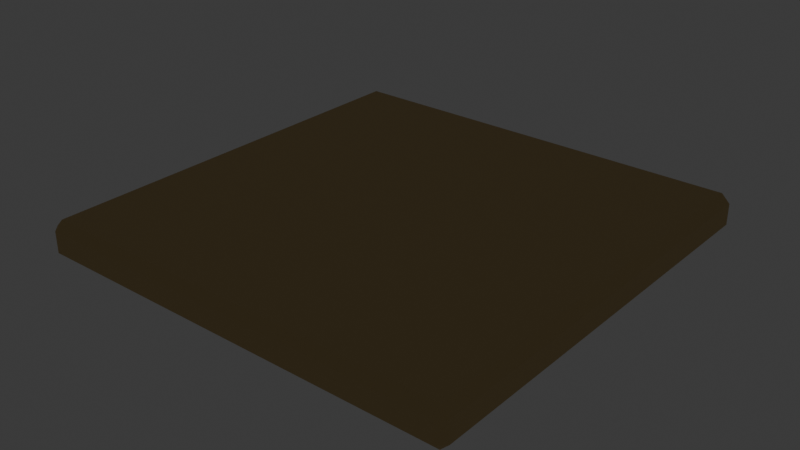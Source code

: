 # Source: source.blend  (saved by Blender 5.2.44; exported with 4.5.12 LTS)
import bpy
from mathutils import Matrix  # noqa: F401  (used for matrix-valued properties, if any)

bpy.ops.wm.read_factory_settings(use_empty=True)
scene = bpy.context.scene
scene.name = 'Scene'

# ---- collections
col_collection = bpy.data.collections.new('Collection'); scene.collection.children.link(col_collection)
col_ships_rowboat = bpy.data.collections.new('ships-rowboat'); scene.collection.children.link(col_ships_rowboat)
col_ships_dinghy = bpy.data.collections.new('ships-dinghy'); scene.collection.children.link(col_ships_dinghy)
col_ships_cutter = bpy.data.collections.new('ships-cutter'); scene.collection.children.link(col_ships_cutter)
col_ships_sloop = bpy.data.collections.new('ships-sloop'); scene.collection.children.link(col_ships_sloop)
col_ships_schooner = bpy.data.collections.new('ships-schooner'); scene.collection.children.link(col_ships_schooner)
col_ships_brig = bpy.data.collections.new('ships-brig'); scene.collection.children.link(col_ships_brig)
col_ships_frigate = bpy.data.collections.new('ships-frigate'); scene.collection.children.link(col_ships_frigate)
col_ships_galleon = bpy.data.collections.new('ships-galleon'); scene.collection.children.link(col_ships_galleon)
col_ships_carrack = bpy.data.collections.new('ships-carrack'); scene.collection.children.link(col_ships_carrack)
col_ships_junk = bpy.data.collections.new('ships-junk'); scene.collection.children.link(col_ships_junk)
col_ships_fishing_boat = bpy.data.collections.new('ships-fishing-boat'); scene.collection.children.link(col_ships_fishing_boat)
col_ships_paddle_steamer = bpy.data.collections.new('ships-paddle-steamer'); scene.collection.children.link(col_ships_paddle_steamer)
col_ships_ocean_steamer = bpy.data.collections.new('ships-ocean-steamer'); scene.collection.children.link(col_ships_ocean_steamer)
col_ships_ironclad = bpy.data.collections.new('ships-ironclad'); scene.collection.children.link(col_ships_ironclad)
col_submarines_diving_capsule = bpy.data.collections.new('submarines-diving-capsule'); scene.collection.children.link(col_submarines_diving_capsule)
col_submarines_research_sub = bpy.data.collections.new('submarines-research-sub'); scene.collection.children.link(col_submarines_research_sub)
col_submarines_tandem_sub = bpy.data.collections.new('submarines-tandem-sub'); scene.collection.children.link(col_submarines_tandem_sub)
col_submarines_torpedo_sub = bpy.data.collections.new('submarines-torpedo-sub'); scene.collection.children.link(col_submarines_torpedo_sub)
col_submarines_cargo_sub = bpy.data.collections.new('submarines-cargo-sub'); scene.collection.children.link(col_submarines_cargo_sub)
col_submarines_steampunk_sub = bpy.data.collections.new('submarines-steampunk-sub'); scene.collection.children.link(col_submarines_steampunk_sub)
col_coast_island = bpy.data.collections.new('coast-island'); scene.collection.children.link(col_coast_island)
col_coast_atoll = bpy.data.collections.new('coast-atoll'); scene.collection.children.link(col_coast_atoll)
col_coast_rocky_island = bpy.data.collections.new('coast-rocky-island'); scene.collection.children.link(col_coast_rocky_island)
col_coast_volcano = bpy.data.collections.new('coast-volcano'); scene.collection.children.link(col_coast_volcano)
col_coast_beach_straight = bpy.data.collections.new('coast-beach-straight'); scene.collection.children.link(col_coast_beach_straight)

# ---- materials (node trees are filled in below, after node groups)
mat_poly_surface = bpy.data.materials.new('poly.surface')
mat_poly_metal = bpy.data.materials.new('poly.metal')
mat_poly_glass = bpy.data.materials.new('poly.glass')
mat_poly_light = bpy.data.materials.new('poly.light')

# ---- material node trees
mat_poly_surface.use_nodes = True; mat_poly_surface.node_tree.nodes.clear()
_N = mat_poly_surface.node_tree.nodes; _L = mat_poly_surface.node_tree.links
n0 = _N.new('ShaderNodeBsdfPrincipled'); n0.name = 'Principled BSDF'; n0.location = (-200, 100)
n0.inputs[2].default_value = 0.8
n0.inputs[10].default_value = 0.005
n1 = _N.new('ShaderNodeOutputMaterial'); n1.name = 'Material Output'; n1.location = (200, 100)
n2 = _N.new('ShaderNodeVertexColor'); n2.name = 'Palette'; n2.location = (0, 0)
n2.layer_name = 'Color'
_L.new(n0.outputs[0], n1.inputs[0])
_L.new(n2.outputs[0], n0.inputs[0])
n1.is_active_output = True
mat_poly_metal.use_nodes = True; mat_poly_metal.node_tree.nodes.clear()
_N = mat_poly_metal.node_tree.nodes; _L = mat_poly_metal.node_tree.links
n0 = _N.new('ShaderNodeBsdfPrincipled'); n0.name = 'Principled BSDF'; n0.location = (-200, 100)
n0.inputs[1].default_value = 0.5
n0.inputs[2].default_value = 0.4
n0.inputs[10].default_value = 0.005
n1 = _N.new('ShaderNodeOutputMaterial'); n1.name = 'Material Output'; n1.location = (200, 100)
n2 = _N.new('ShaderNodeVertexColor'); n2.name = 'Palette'; n2.location = (0, 0)
n2.layer_name = 'Color'
_L.new(n0.outputs[0], n1.inputs[0])
_L.new(n2.outputs[0], n0.inputs[0])
n1.is_active_output = True
mat_poly_glass.use_nodes = True; mat_poly_glass.node_tree.nodes.clear()
_N = mat_poly_glass.node_tree.nodes; _L = mat_poly_glass.node_tree.links
n0 = _N.new('ShaderNodeBsdfPrincipled'); n0.name = 'Principled BSDF'; n0.location = (-200, 100)
n0.inputs[1].default_value = 0.25
n0.inputs[2].default_value = 0.22
n0.inputs[10].default_value = 0.005
n1 = _N.new('ShaderNodeOutputMaterial'); n1.name = 'Material Output'; n1.location = (200, 100)
n2 = _N.new('ShaderNodeVertexColor'); n2.name = 'Palette'; n2.location = (0, 0)
n2.layer_name = 'Color'
_L.new(n0.outputs[0], n1.inputs[0])
_L.new(n2.outputs[0], n0.inputs[0])
n1.is_active_output = True
mat_poly_light.use_nodes = True; mat_poly_light.node_tree.nodes.clear()
_N = mat_poly_light.node_tree.nodes; _L = mat_poly_light.node_tree.links
n0 = _N.new('ShaderNodeBsdfPrincipled'); n0.name = 'Principled BSDF'; n0.location = (-200, 100)
n0.inputs[10].default_value = 0.005
n0.inputs[28].default_value = 1.5
n1 = _N.new('ShaderNodeOutputMaterial'); n1.name = 'Material Output'; n1.location = (200, 100)
n2 = _N.new('ShaderNodeVertexColor'); n2.name = 'Palette'; n2.location = (0, 0)
n2.layer_name = 'Color'
_L.new(n0.outputs[0], n1.inputs[0])
_L.new(n2.outputs[0], n0.inputs[0])
_L.new(n2.outputs[0], n0.inputs[27])
n1.is_active_output = True

# ---- world
world_world = bpy.data.worlds.new('World'); scene.world = world_world
world_world.use_nodes = True; world_world.node_tree.nodes.clear()
_N = world_world.node_tree.nodes; _L = world_world.node_tree.links
n0 = _N.new('ShaderNodeOutputWorld'); n0.name = 'World Output'; n0.location = (200, 100)
n1 = _N.new('ShaderNodeBackground'); n1.name = 'Background'; n1.location = (-200, 100)
n1.inputs[0].default_value = (0.05088, 0.05088, 0.05088, 1.0)
_L.new(n1.outputs[0], n0.inputs[0])
n0.is_active_output = True
world_world.color = (0.05088, 0.05088, 0.05088)
world_world.sun_shadow_jitter_overblur = 0.0

# ---- meshes
me_coast_beach_straight__body = bpy.data.meshes.new('coast-beach-straight__body')
me_coast_beach_straight__body.from_pydata([(-1.923, 2.0, 0.077), (-1.923, 1.923, 0.0), (-2.0, 1.923, 0.077), (-1.923, -1.923, 0.0), (-1.923, -2.0, 0.077), (-2.0, -1.923, 0.077), (-1.923, 2.0, 0.273), (-2.0, 1.923, 0.273), (-1.923, 1.923, 0.35), (-1.923, -2.0, 0.273), (-1.923, -1.923, 0.35), (-2.0, -1.923, 0.273), (1.923, 2.0, 0.077), (2.0, 1.923, 0.077), (1.923, 1.923, 0.0), (1.923, -2.0, 0.077), (1.923, -1.923, 0.0), (2.0, -1.923, 0.077), (1.923, 2.0, 0.273), (1.923, 1.923, 0.35), (2.0, 1.923, 0.273), (1.923, -2.0, 0.273), (2.0, -1.923, 0.273), (1.923, -1.923, 0.35)], [], [(0, 1, 2), (3, 4, 5), (6, 7, 8), (9, 10, 11), (12, 13, 14), (15, 16, 17), (18, 19, 20), (21, 22, 23), (6, 0, 2, 7), (1, 3, 5, 2), (4, 9, 11, 5), (10, 8, 7, 11), (18, 6, 8, 19), (9, 21, 23, 10), (22, 20, 19, 23), (12, 18, 20, 13), (21, 15, 17, 22), (16, 14, 13, 17), (0, 12, 14, 1), (15, 4, 3, 16), (6, 18, 12, 0), (2, 5, 11, 7), (14, 16, 3, 1), (21, 9, 4, 15), (8, 10, 23, 19), (20, 22, 17, 13)])
_ca = me_coast_beach_straight__body.color_attributes.new('Color', 'FLOAT_COLOR', 'CORNER')
_ca.data.foreach_set('color', [0.5972, 0.4342, 0.1946, 1.0, 0.5972, 0.4342, 0.1946, 1.0, 0.5972, 0.4342, 0.1946, 1.0, 0.5972, 0.4342, 0.1946, 1.0, 0.5972, 0.4342, 0.1946, 1.0, 0.5972, 0.4342, 0.1946, 1.0, 0.5972, 0.4342, 0.1946, 1.0, 0.5972, 0.4342, 0.1946, 1.0, 0.5972, 0.4342, 0.1946, 1.0, 0.5972, 0.4342, 0.1946, 1.0, 0.5972, 0.4342, 0.1946, 1.0, 0.5972, 0.4342, 0.1946, 1.0, 0.5972, 0.4342, 0.1946, 1.0, 0.5972, 0.4342, 0.1946, 1.0, 0.5972, 0.4342, 0.1946, 1.0, 0.5972, 0.4342, 0.1946, 1.0, 0.5972, 0.4342, 0.1946, 1.0, 0.5972, 0.4342, 0.1946, 1.0, 0.5972, 0.4342, 0.1946, 1.0, 0.5972, 0.4342, 0.1946, 1.0, 0.5972, 0.4342, 0.1946, 1.0, 0.5972, 0.4342, 0.1946, 1.0, 0.5972, 0.4342, 0.1946, 1.0, 0.5972, 0.4342, 0.1946, 1.0, 0.5972, 0.4342, 0.1946, 1.0, 0.5972, 0.4342, 0.1946, 1.0, 0.5972, 0.4342, 0.1946, 1.0, 0.5972, 0.4342, 0.1946, 1.0, 0.5972, 0.4342, 0.1946, 1.0, 0.5972, 0.4342, 0.1946, 1.0, 0.5972, 0.4342, 0.1946, 1.0, 0.5972, 0.4342, 0.1946, 1.0, 0.5972, 0.4342, 0.1946, 1.0, 0.5972, 0.4342, 0.1946, 1.0, 0.5972, 0.4342, 0.1946, 1.0, 0.5972, 0.4342, 0.1946, 1.0, 0.5972, 0.4342, 0.1946, 1.0, 0.5972, 0.4342, 0.1946, 1.0, 0.5972, 0.4342, 0.1946, 1.0, 0.5972, 0.4342, 0.1946, 1.0, 0.5972, 0.4342, 0.1946, 1.0, 0.5972, 0.4342, 0.1946, 1.0, 0.5972, 0.4342, 0.1946, 1.0, 0.5972, 0.4342, 0.1946, 1.0, 0.5972, 0.4342, 0.1946, 1.0, 0.5972, 0.4342, 0.1946, 1.0, 0.5972, 0.4342, 0.1946, 1.0, 0.5972, 0.4342, 0.1946, 1.0, 0.5972, 0.4342, 0.1946, 1.0, 0.5972, 0.4342, 0.1946, 1.0, 0.5972, 0.4342, 0.1946, 1.0, 0.5972, 0.4342, 0.1946, 1.0, 0.5972, 0.4342, 0.1946, 1.0, 0.5972, 0.4342, 0.1946, 1.0, 0.5972, 0.4342, 0.1946, 1.0, 0.5972, 0.4342, 0.1946, 1.0, 0.5972, 0.4342, 0.1946, 1.0, 0.5972, 0.4342, 0.1946, 1.0, 0.5972, 0.4342, 0.1946, 1.0, 0.5972, 0.4342, 0.1946, 1.0, 0.5972, 0.4342, 0.1946, 1.0, 0.5972, 0.4342, 0.1946, 1.0, 0.5972, 0.4342, 0.1946, 1.0, 0.5972, 0.4342, 0.1946, 1.0, 0.5972, 0.4342, 0.1946, 1.0, 0.5972, 0.4342, 0.1946, 1.0, 0.5972, 0.4342, 0.1946, 1.0, 0.5972, 0.4342, 0.1946, 1.0, 0.5972, 0.4342, 0.1946, 1.0, 0.5972, 0.4342, 0.1946, 1.0, 0.5972, 0.4342, 0.1946, 1.0, 0.5972, 0.4342, 0.1946, 1.0, 0.5972, 0.4342, 0.1946, 1.0, 0.5972, 0.4342, 0.1946, 1.0, 0.5972, 0.4342, 0.1946, 1.0, 0.5972, 0.4342, 0.1946, 1.0, 0.5972, 0.4342, 0.1946, 1.0, 0.5972, 0.4342, 0.1946, 1.0, 0.5972, 0.4342, 0.1946, 1.0, 0.5972, 0.4342, 0.1946, 1.0, 0.5972, 0.4342, 0.1946, 1.0, 0.5972, 0.4342, 0.1946, 1.0, 0.5972, 0.4342, 0.1946, 1.0, 0.5972, 0.4342, 0.1946, 1.0, 0.5972, 0.4342, 0.1946, 1.0, 0.5972, 0.4342, 0.1946, 1.0, 0.5972, 0.4342, 0.1946, 1.0, 0.5972, 0.4342, 0.1946, 1.0, 0.5972, 0.4342, 0.1946, 1.0, 0.5972, 0.4342, 0.1946, 1.0, 0.5972, 0.4342, 0.1946, 1.0, 0.5972, 0.4342, 0.1946, 1.0, 0.5972, 0.4342, 0.1946, 1.0, 0.5972, 0.4342, 0.1946, 1.0, 0.5972, 0.4342, 0.1946, 1.0, 0.5972, 0.4342, 0.1946, 1.0])
me_coast_beach_straight__body.materials.append(mat_poly_surface)
me_coast_beach_straight__body.materials.append(mat_poly_metal)
me_coast_beach_straight__body.materials.append(mat_poly_glass)
me_coast_beach_straight__body.materials.append(mat_poly_light)
me_coast_beach_straight__body.update()

# ---- objects
ob_coast_beach_straight = bpy.data.objects.new('coast-beach-straight', None)
ob_coast_beach_straight__body = bpy.data.objects.new('coast-beach-straight__body', me_coast_beach_straight__body)

# ---- transforms, parenting, visibility, modifiers, constraints
ob_coast_beach_straight.location = (0.0, 0.0, 0.0)
ob_coast_beach_straight__body.parent = ob_coast_beach_straight
ob_coast_beach_straight__body.location = (0.0, 0.0, 0.0)

# ---- collection membership
col_coast_beach_straight.objects.link(ob_coast_beach_straight)
col_coast_beach_straight.objects.link(ob_coast_beach_straight__body)

# ---- scene / render settings (as saved in the file)
scene.frame_start = 1; scene.frame_end = 250; scene.frame_set(1)
scene.render.engine = 'BLENDER_EEVEE_NEXT'
scene.render.fps = 30
scene.render.bake_bias = 0.0
scene.render.bake_samples = 0
scene.render.compositor_device = 'GPU'
scene.eevee.use_volume_custom_range = False
scene.eevee.fast_gi_thickness_near = 0.1
scene.eevee.fast_gi_thickness_far = 0.0
scene.eevee.ray_tracing_options.screen_trace_thickness = 0.1
bpy.context.view_layer.update()

# ---- added for rendering (the .blend has no active camera): camera
cam_auto = bpy.data.cameras.new('AutoCamera')
cam_auto.lens = 50.0
cam_auto.sensor_width = 36.0
cam_auto.clip_end = 1000.0
ob_auto_camera = bpy.data.objects.new('AutoCamera', cam_auto)
scene.collection.objects.link(ob_auto_camera)
ob_auto_camera.location = (5.24387, -6.29264, 4.3701)
ob_auto_camera.rotation_euler = (1.09748, -7.21219e-08, 0.694738)
scene.camera = ob_auto_camera
bpy.context.view_layer.update()
